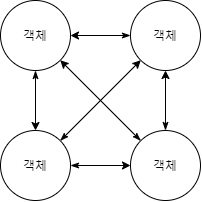

The diagram above was exported from draw.io. Its source (the exported page's mxGraphModel, read from the mxfile embedded in the PNG):
<mxGraphModel dx="750" dy="668" grid="1" gridSize="10" guides="1" tooltips="1" connect="1" arrows="1" fold="1" page="1" pageScale="1" pageWidth="400" pageHeight="400" background="#ffffff" math="0" shadow="0">
  <root>
    <mxCell id="0" />
    <mxCell id="1" parent="0" />
    <mxCell id="HUMXUjRzzPa6OhkTDfoK-9" style="edgeStyle=orthogonalEdgeStyle;rounded=0;orthogonalLoop=1;jettySize=auto;html=1;entryX=0.5;entryY=0;entryDx=0;entryDy=0;startArrow=classicThin;startFill=1;" edge="1" parent="1" source="HUMXUjRzzPa6OhkTDfoK-2" target="HUMXUjRzzPa6OhkTDfoK-4">
      <mxGeometry relative="1" as="geometry" />
    </mxCell>
    <mxCell id="HUMXUjRzzPa6OhkTDfoK-2" value="객체" style="ellipse;whiteSpace=wrap;html=1;aspect=fixed;" vertex="1" parent="1">
      <mxGeometry x="80" y="120" width="70" height="70" as="geometry" />
    </mxCell>
    <mxCell id="HUMXUjRzzPa6OhkTDfoK-8" style="edgeStyle=orthogonalEdgeStyle;rounded=0;orthogonalLoop=1;jettySize=auto;html=1;entryX=1;entryY=0.5;entryDx=0;entryDy=0;startArrow=classicThin;startFill=1;" edge="1" parent="1" source="HUMXUjRzzPa6OhkTDfoK-3" target="HUMXUjRzzPa6OhkTDfoK-2">
      <mxGeometry relative="1" as="geometry" />
    </mxCell>
    <mxCell id="HUMXUjRzzPa6OhkTDfoK-3" value="객체" style="ellipse;whiteSpace=wrap;html=1;aspect=fixed;" vertex="1" parent="1">
      <mxGeometry x="210" y="120" width="70" height="70" as="geometry" />
    </mxCell>
    <mxCell id="HUMXUjRzzPa6OhkTDfoK-10" style="edgeStyle=orthogonalEdgeStyle;rounded=0;orthogonalLoop=1;jettySize=auto;html=1;startArrow=classicThin;startFill=1;" edge="1" parent="1" source="HUMXUjRzzPa6OhkTDfoK-4" target="HUMXUjRzzPa6OhkTDfoK-5">
      <mxGeometry relative="1" as="geometry" />
    </mxCell>
    <mxCell id="HUMXUjRzzPa6OhkTDfoK-12" style="edgeStyle=none;rounded=0;orthogonalLoop=1;jettySize=auto;html=1;exitX=1;exitY=0;exitDx=0;exitDy=0;entryX=0;entryY=1;entryDx=0;entryDy=0;startArrow=classicThin;startFill=1;" edge="1" parent="1" source="HUMXUjRzzPa6OhkTDfoK-4" target="HUMXUjRzzPa6OhkTDfoK-3">
      <mxGeometry relative="1" as="geometry" />
    </mxCell>
    <mxCell id="HUMXUjRzzPa6OhkTDfoK-4" value="객체" style="ellipse;whiteSpace=wrap;html=1;aspect=fixed;" vertex="1" parent="1">
      <mxGeometry x="80" y="250" width="70" height="70" as="geometry" />
    </mxCell>
    <mxCell id="HUMXUjRzzPa6OhkTDfoK-7" style="edgeStyle=orthogonalEdgeStyle;rounded=0;orthogonalLoop=1;jettySize=auto;html=1;exitX=0.5;exitY=0;exitDx=0;exitDy=0;entryX=0.5;entryY=1;entryDx=0;entryDy=0;startArrow=classicThin;startFill=1;" edge="1" parent="1" source="HUMXUjRzzPa6OhkTDfoK-5" target="HUMXUjRzzPa6OhkTDfoK-3">
      <mxGeometry relative="1" as="geometry" />
    </mxCell>
    <mxCell id="HUMXUjRzzPa6OhkTDfoK-11" style="rounded=0;orthogonalLoop=1;jettySize=auto;html=1;exitX=0;exitY=0;exitDx=0;exitDy=0;entryX=1;entryY=1;entryDx=0;entryDy=0;startArrow=classicThin;startFill=1;" edge="1" parent="1" source="HUMXUjRzzPa6OhkTDfoK-5" target="HUMXUjRzzPa6OhkTDfoK-2">
      <mxGeometry relative="1" as="geometry" />
    </mxCell>
    <mxCell id="HUMXUjRzzPa6OhkTDfoK-5" value="객체" style="ellipse;whiteSpace=wrap;html=1;aspect=fixed;" vertex="1" parent="1">
      <mxGeometry x="210" y="250" width="70" height="70" as="geometry" />
    </mxCell>
  </root>
</mxGraphModel>